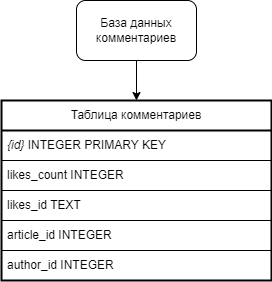

The diagram above was exported from draw.io. Its source (the exported page's mxGraphModel, read from the mxfile embedded in the PNG):
<mxGraphModel dx="1050" dy="483" grid="1" gridSize="10" guides="1" tooltips="1" connect="1" arrows="1" fold="1" page="1" pageScale="1" pageWidth="827" pageHeight="1169" math="0" shadow="0">
  <root>
    <mxCell id="0" />
    <mxCell id="1" parent="0" />
    <mxCell id="Z89Zob1up7LAoOv1Z2iE-1" style="edgeStyle=orthogonalEdgeStyle;rounded=0;orthogonalLoop=1;jettySize=auto;html=1;exitX=0.5;exitY=1;exitDx=0;exitDy=0;entryX=0.5;entryY=0;entryDx=0;entryDy=0;" edge="1" parent="1" source="Z89Zob1up7LAoOv1Z2iE-2" target="Z89Zob1up7LAoOv1Z2iE-3">
      <mxGeometry relative="1" as="geometry" />
    </mxCell>
    <mxCell id="Z89Zob1up7LAoOv1Z2iE-2" value="База данных комментариев" style="rounded=1;whiteSpace=wrap;html=1;" vertex="1" parent="1">
      <mxGeometry x="335" y="180" width="120" height="60" as="geometry" />
    </mxCell>
    <mxCell id="Z89Zob1up7LAoOv1Z2iE-3" value="Таблица комментариев" style="swimlane;fontStyle=0;childLayout=stackLayout;horizontal=1;startSize=30;horizontalStack=0;resizeParent=1;resizeParentMax=0;resizeLast=0;collapsible=1;marginBottom=0;whiteSpace=wrap;html=1;swimlaneLine=1;glass=0;strokeWidth=2;" vertex="1" parent="1">
      <mxGeometry x="260" y="280" width="270" height="180" as="geometry">
        <mxRectangle x="90" y="330" width="60" height="30" as="alternateBounds" />
      </mxGeometry>
    </mxCell>
    <mxCell id="Z89Zob1up7LAoOv1Z2iE-4" value="&lt;i&gt;{id}&lt;/i&gt; INTEGER PRIMARY KEY" style="text;strokeColor=default;fillColor=none;align=left;verticalAlign=middle;spacingLeft=4;spacingRight=4;overflow=hidden;points=[[0,0.5],[1,0.5]];portConstraint=eastwest;rotatable=0;whiteSpace=wrap;html=1;labelBorderColor=none;" vertex="1" parent="Z89Zob1up7LAoOv1Z2iE-3">
      <mxGeometry y="30" width="270" height="30" as="geometry" />
    </mxCell>
    <mxCell id="Z89Zob1up7LAoOv1Z2iE-5" value="likes_count INTEGER" style="text;strokeColor=default;fillColor=none;align=left;verticalAlign=middle;spacingLeft=4;spacingRight=4;overflow=hidden;points=[[0,0.5],[1,0.5]];portConstraint=eastwest;rotatable=0;whiteSpace=wrap;html=1;" vertex="1" parent="Z89Zob1up7LAoOv1Z2iE-3">
      <mxGeometry y="60" width="270" height="30" as="geometry" />
    </mxCell>
    <mxCell id="Z89Zob1up7LAoOv1Z2iE-6" value="likes_id TEXT" style="text;strokeColor=default;fillColor=none;align=left;verticalAlign=middle;spacingLeft=4;spacingRight=4;overflow=hidden;points=[[0,0.5],[1,0.5]];portConstraint=eastwest;rotatable=0;whiteSpace=wrap;html=1;" vertex="1" parent="Z89Zob1up7LAoOv1Z2iE-3">
      <mxGeometry y="90" width="270" height="30" as="geometry" />
    </mxCell>
    <mxCell id="Z89Zob1up7LAoOv1Z2iE-7" value="article_id INTEGER" style="text;strokeColor=default;fillColor=none;align=left;verticalAlign=middle;spacingLeft=4;spacingRight=4;overflow=hidden;points=[[0,0.5],[1,0.5]];portConstraint=eastwest;rotatable=0;whiteSpace=wrap;html=1;" vertex="1" parent="Z89Zob1up7LAoOv1Z2iE-3">
      <mxGeometry y="120" width="270" height="30" as="geometry" />
    </mxCell>
    <mxCell id="Z89Zob1up7LAoOv1Z2iE-8" value="author_id INTEGER" style="text;strokeColor=default;fillColor=none;align=left;verticalAlign=middle;spacingLeft=4;spacingRight=4;overflow=hidden;points=[[0,0.5],[1,0.5]];portConstraint=eastwest;rotatable=0;whiteSpace=wrap;html=1;" vertex="1" parent="Z89Zob1up7LAoOv1Z2iE-3">
      <mxGeometry y="150" width="270" height="30" as="geometry" />
    </mxCell>
  </root>
</mxGraphModel>